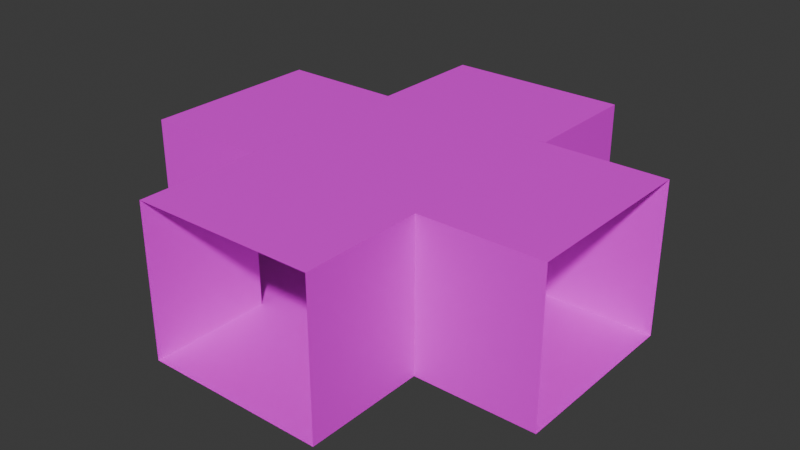 # Source: crossing_1.blend  (saved by Blender 4.5.90; exported with 4.5.12 LTS)
import bpy
from mathutils import Matrix  # noqa: F401  (used for matrix-valued properties, if any)

bpy.ops.wm.read_factory_settings(use_empty=True)
scene = bpy.context.scene
scene.name = 'Scene'

# ---- collections
col_collection = bpy.data.collections.new('Collection'); scene.collection.children.link(col_collection)

# ---- images (referenced by path relative to the original .blend; pixels are not part of the script)
import os
ASSET_DIR = os.environ.get("B2B_ASSET_DIR", "")  # directory of the original .blend (textures are referenced by path, not embedded)
HERE = os.path.dirname(os.path.abspath(__file__))  # packed textures are extracted next to this script under _unpacked/

def load_image(name, relpath, width, height, colorspace="sRGB"):
    """Load a texture the original file referenced (path relative to the .blend, or extracted next to this script)."""
    p = next((c for c in (os.path.join(HERE, relpath), os.path.join(ASSET_DIR, relpath)) if relpath and os.path.exists(c)), "")
    if p:
        img = bpy.data.images.load(p, check_existing=True)
        img.name = name
    else:  # same state as the original file: an image datablock whose file is absent (Cycles renders it pink)
        img = bpy.data.images.new(name, width, height)
        img.source = "FILE"
        img.filepath = "//" + (relpath or name)
    img.colorspace_settings.name = colorspace
    return img
img_pedestriantunel_dds = load_image('pedestriantunel.dds', 'pedestriantunel.dds', 1024, 1024, 'sRGB')

# ---- materials (node trees are filled in below, after node groups)
mat_material = bpy.data.materials.new('material')

# ---- material node trees
mat_material.use_nodes = True; mat_material.node_tree.nodes.clear()
_N = mat_material.node_tree.nodes; _L = mat_material.node_tree.links
n0 = _N.new('ShaderNodeBsdfPrincipled'); n0.name = 'Principled BSDF'; n0.location = (-200, 100)
n1 = _N.new('ShaderNodeOutputMaterial'); n1.name = 'Material Output'; n1.location = (200, 100)
n2 = _N.new('ShaderNodeTexImage'); n2.name = 'Image Texture'; n2.location = (-490, 80)
n2.image = img_pedestriantunel_dds
_L.new(n0.outputs[0], n1.inputs[0])
_L.new(n2.outputs[0], n0.inputs[0])
n1.is_active_output = True

# ---- world
world_world = bpy.data.worlds.new('World'); scene.world = world_world
world_world.use_nodes = True; world_world.node_tree.nodes.clear()
_N = world_world.node_tree.nodes; _L = world_world.node_tree.links
n0 = _N.new('ShaderNodeOutputWorld'); n0.name = 'World Output'; n0.location = (200, 100)
n1 = _N.new('ShaderNodeBackground'); n1.name = 'Background'; n1.location = (-200, 100)
n1.inputs[0].default_value = (0.05088, 0.05088, 0.05088, 1.0)
_L.new(n1.outputs[0], n0.inputs[0])
n0.is_active_output = True
world_world.color = (0.05088, 0.05088, 0.05088)
world_world.sun_shadow_jitter_overblur = 0.0

# ---- meshes
me_plane_007 = bpy.data.meshes.new('Plane.007')
me_plane_007.from_pydata([(1.5, -3.5, -7.2), (1.5, -3.5, -4.7), (1.5, -1.5, -7.2), (1.5, -1.5, -4.7), (-1.5, -1.5, -4.7), (-1.5, -1.5, -7.2), (-1.5, -3.5, -4.7), (-1.5, -3.5, -7.2)], [], [(0, 1, 3, 2), (7, 5, 4, 6), (6, 4, 3, 1), (7, 0, 2, 5)])
_uv = me_plane_007.uv_layers.new(name='UVMap')
_uv.uv.foreach_set('vector', [0.5558, 0.6621, 0.5558, 1.0, 0.3339, 1.0, 0.3339, 0.6621, 0.5558, 0.6621, 0.3339, 0.6621, 0.3339, 1.0, 0.5558, 1.0, 0.1101, 0.661, 0.3362, 0.661, 0.3362, 0.3402, 0.1101, 0.3402, 0.1101, 0.661, 0.1101, 0.3402, 0.3362, 0.3402, 0.3362, 0.661])
me_plane_007.materials.append(mat_material)
me_plane_007.update()
me_plane_014 = bpy.data.meshes.new('Plane.014')
me_plane_014.from_pydata([(1.5, -3.5, -7.2), (1.5, -3.5, -4.7), (1.5, -1.5, -7.2), (1.5, -1.5, -4.7), (-1.5, -1.5, -4.7), (-1.5, -1.5, -7.2), (-1.5, -3.5, -4.7), (-1.5, -3.5, -7.2)], [], [(0, 1, 3, 2), (7, 5, 4, 6), (6, 4, 3, 1), (7, 0, 2, 5)])
_uv = me_plane_014.uv_layers.new(name='UVMap')
_uv.uv.foreach_set('vector', [0.5558, 0.6621, 0.5558, 1.0, 0.3339, 1.0, 0.3339, 0.6621, 0.5558, 0.6621, 0.3339, 0.6621, 0.3339, 1.0, 0.5558, 1.0, 0.1101, 0.661, 0.3362, 0.661, 0.3362, 0.3402, 0.1101, 0.3402, 0.1101, 0.661, 0.1101, 0.3402, 0.3362, 0.3402, 0.3362, 0.661])
me_plane_014.materials.append(mat_material)
me_plane_014.update()
me_plane_015 = bpy.data.meshes.new('Plane.015')
me_plane_015.from_pydata([(1.5, -3.5, -7.2), (1.5, -3.5, -4.7), (1.5, -1.5, -7.2), (1.5, -1.5, -4.7), (-1.5, -1.5, -4.7), (-1.5, -1.5, -7.2), (-1.5, -3.5, -4.7), (-1.5, -3.5, -7.2)], [], [(0, 1, 3, 2), (7, 5, 4, 6), (6, 4, 3, 1), (7, 0, 2, 5)])
_uv = me_plane_015.uv_layers.new(name='UVMap')
_uv.uv.foreach_set('vector', [0.5558, 0.6621, 0.5558, 1.0, 0.3339, 1.0, 0.3339, 0.6621, 0.5558, 0.6621, 0.3339, 0.6621, 0.3339, 1.0, 0.5558, 1.0, 0.1101, 0.661, 0.3362, 0.661, 0.3362, 0.3402, 0.1101, 0.3402, 0.1101, 0.661, 0.1101, 0.3402, 0.3362, 0.3402, 0.3362, 0.661])
me_plane_015.materials.append(mat_material)
me_plane_015.update()
me_plane_016 = bpy.data.meshes.new('Plane.016')
me_plane_016.from_pydata([(1.5, -3.5, -7.2), (1.5, -3.5, -4.7), (1.5, -1.5, -7.2), (1.5, -1.5, -4.7), (-1.5, -1.5, -4.7), (-1.5, -1.5, -7.2), (-1.5, -3.5, -4.7), (-1.5, -3.5, -7.2)], [], [(0, 1, 3, 2), (7, 5, 4, 6), (6, 4, 3, 1), (7, 0, 2, 5)])
_uv = me_plane_016.uv_layers.new(name='UVMap')
_uv.uv.foreach_set('vector', [0.5558, 0.6621, 0.5558, 1.0, 0.3339, 1.0, 0.3339, 0.6621, 0.5558, 0.6621, 0.3339, 0.6621, 0.3339, 1.0, 0.5558, 1.0, 0.1101, 0.661, 0.3362, 0.661, 0.3362, 0.3402, 0.1101, 0.3402, 0.1101, 0.661, 0.1101, 0.3402, 0.3362, 0.3402, 0.3362, 0.661])
me_plane_016.materials.append(mat_material)
me_plane_016.update()
me_plane_017 = bpy.data.meshes.new('Plane.017')
me_plane_017.from_pydata([(-1.5, 1.5, -4.7), (-1.5, -1.5, -4.7), (1.5, 1.5, -4.7), (1.5, -1.5, -4.7), (-1.5, 1.5, -7.2), (-1.5, -1.5, -7.2), (1.5, 1.5, -7.2), (1.5, -1.5, -7.2)], [], [(0, 2, 3, 1), (4, 5, 7, 6)])
_uv = me_plane_017.uv_layers.new(name='UVMap')
_uv.uv.foreach_set('vector', [0.2758, 0.3419, 0.2758, 0.6628, 0.6285, 0.6628, 0.6285, 0.3419, 0.2758, 0.3419, 0.6285, 0.3419, 0.6285, 0.6628, 0.2758, 0.6628])
me_plane_017.materials.append(mat_material)
me_plane_017.update()

# ---- objects
ob_entry_1 = bpy.data.objects.new('entry_1', me_plane_007)
ob_entry_2 = bpy.data.objects.new('entry_2', me_plane_014)
ob_entry_3 = bpy.data.objects.new('entry_3', me_plane_015)
ob_entry_4 = bpy.data.objects.new('entry_4', me_plane_016)
ob_cross = bpy.data.objects.new('cross', me_plane_017)

# ---- transforms, parenting, visibility, modifiers, constraints
ob_entry_1.location = (0.0, 0.0, 0.0)
ob_entry_2.location = (0.0, 0.0, 0.0)
ob_entry_2.rotation_euler = (0.0, -0.0, 1.571)
ob_entry_3.location = (0.0, 0.0, 0.0)
ob_entry_3.rotation_euler = (0.0, -0.0, 3.142)
ob_entry_4.location = (0.0, 0.0, 0.0)
ob_entry_4.rotation_euler = (0.0, -0.0, 4.712)
ob_cross.location = (0.0, 0.0, 0.0)

# ---- collection membership
col_collection.objects.link(ob_entry_1)
col_collection.objects.link(ob_entry_2)
col_collection.objects.link(ob_entry_3)
col_collection.objects.link(ob_entry_4)
col_collection.objects.link(ob_cross)

# ---- scene / render settings (as saved in the file)
scene.frame_start = 1; scene.frame_end = 250; scene.frame_set(3)
scene.render.engine = 'BLENDER_EEVEE_NEXT'
bpy.context.view_layer.update()

# ---- added for rendering (the .blend has no active camera and no usable light): camera, sun
cam_auto = bpy.data.cameras.new('AutoCamera')
cam_auto.lens = 50.0
cam_auto.sensor_width = 36.0
cam_auto.clip_end = 1000.0
ob_auto_camera = bpy.data.objects.new('AutoCamera', cam_auto)
scene.collection.objects.link(ob_auto_camera)
ob_auto_camera.location = (9.44681, -11.3362, 1.60745)
ob_auto_camera.rotation_euler = (1.09748, -7.21219e-08, 0.694738)
scene.camera = ob_auto_camera
light_auto_sun = bpy.data.lights.new('AutoSun', 'SUN')
light_auto_sun.energy = 3.0
light_auto_sun.angle = 0.0523599
ob_auto_sun = bpy.data.objects.new('AutoSun', light_auto_sun)
scene.collection.objects.link(ob_auto_sun)
ob_auto_sun.rotation_euler = (0.872665, 0.174533, 0.523599)
bpy.context.view_layer.update()
